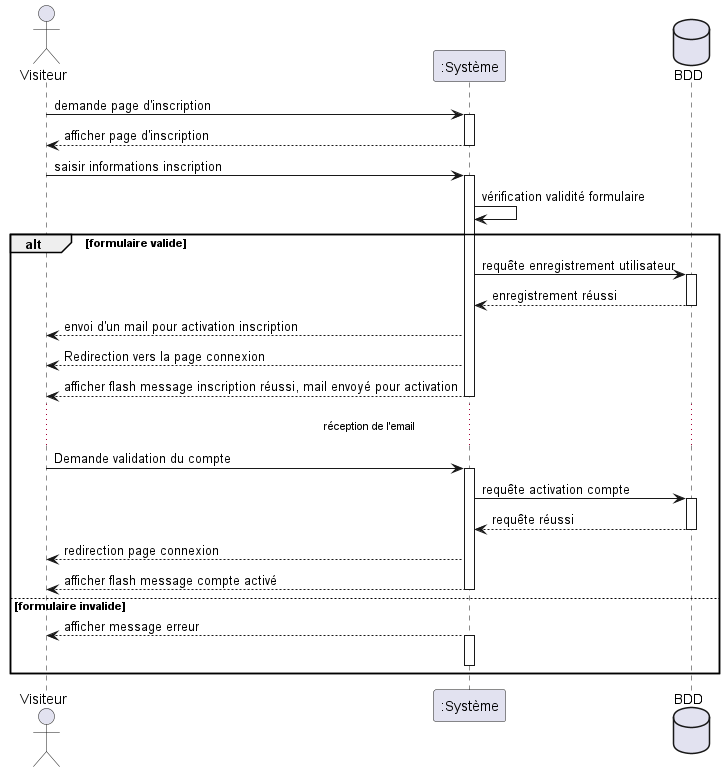

The diagram above was rendered by PlantUML. Its source (embedded in the PNG):
@startuml inscription
actor Visiteur
participant ":Système" as Systeme
database BDD

Visiteur -> Systeme : demande page d'inscription
activate Systeme
Systeme --> Visiteur : afficher page d'inscription
deactivate Systeme

Visiteur -> Systeme : saisir informations inscription
activate Systeme
Systeme -> Systeme : vérification validité formulaire


alt formulaire valide
	Systeme -> BDD : requête enregistrement utilisateur
	activate BDD
	BDD --> Systeme : enregistrement réussi
	deactivate BDD
	Systeme --> Visiteur : envoi d'un mail pour activation inscription
	Systeme --> Visiteur : Redirection vers la page connexion
	Systeme --> Visiteur : afficher flash message inscription réussi, mail envoyé pour activation
	deactivate Systeme

	...réception de l'email...
	Visiteur -> Systeme : Demande validation du compte
	activate Systeme
	Systeme -> BDD : requête activation compte
	activate BDD
	BDD --> Systeme : requête réussi
	deactivate BDD
	Systeme --> Visiteur : redirection page connexion
	Systeme --> Visiteur : afficher flash message compte activé
	deactivate Systeme

else formulaire invalide
	Systeme --> Visiteur : afficher message erreur
	activate Systeme
	deactivate Systeme
end
@enduml